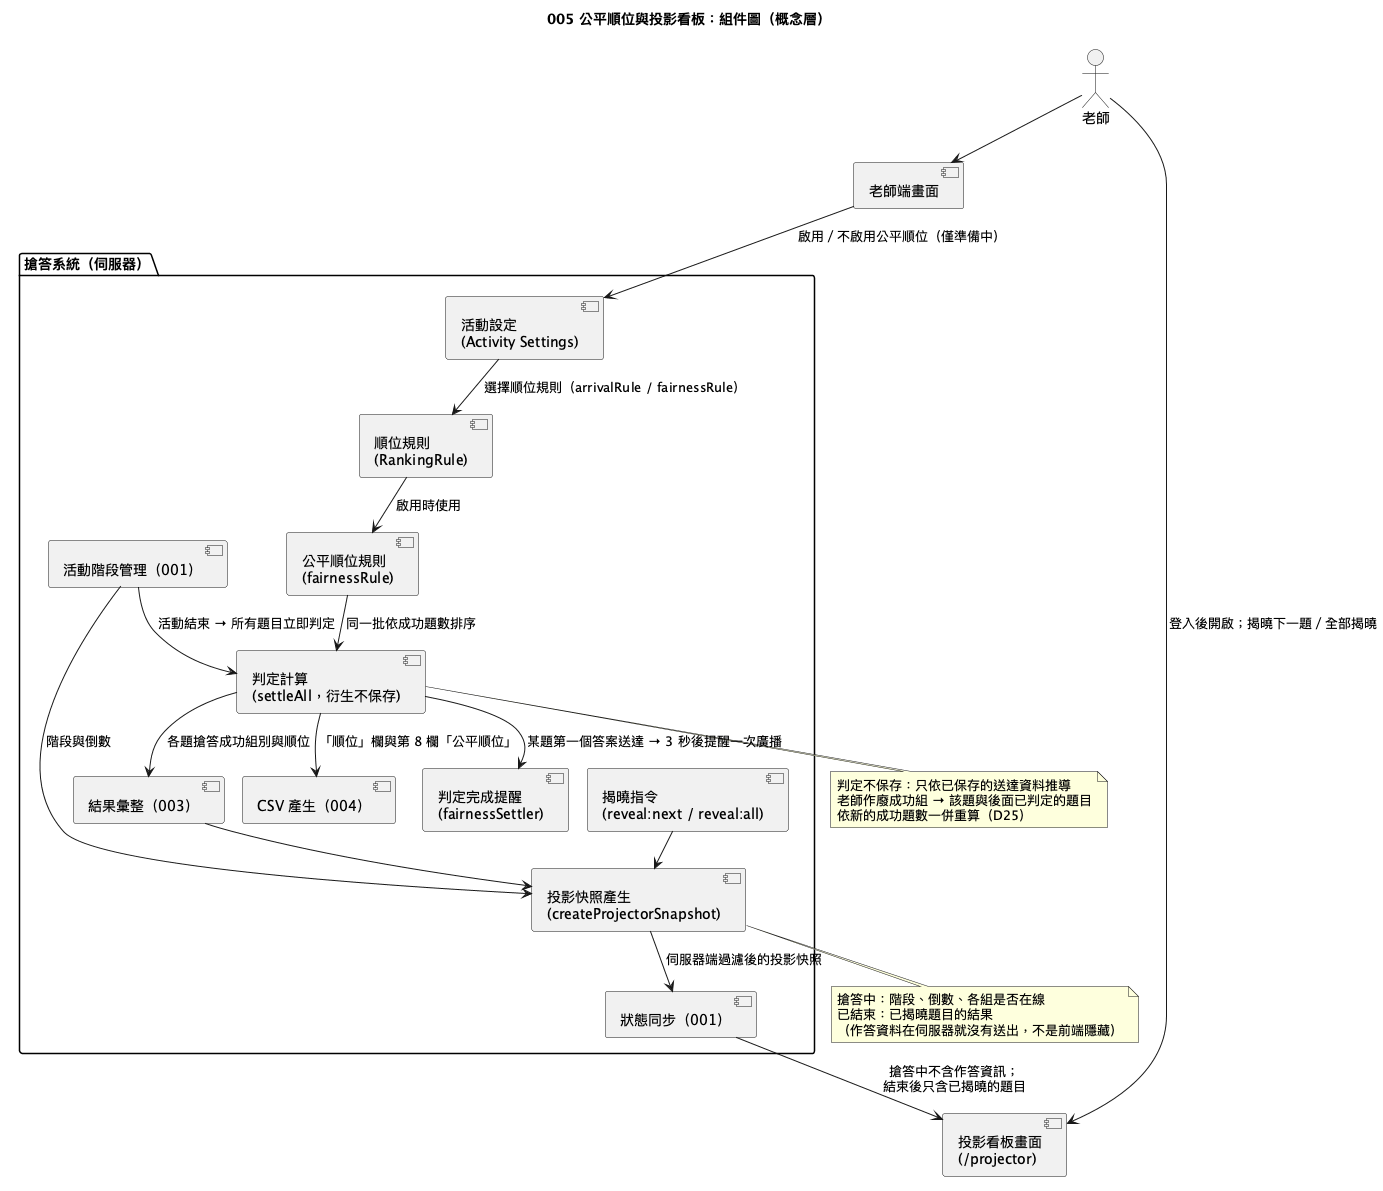

The diagram above was rendered by PlantUML. Its source (embedded in the PNG):
@startuml
!pragma layout smetana
!pragma layout smetana
title 005 公平順位與投影看板：組件圖（概念層）

actor 老師
component "老師端畫面" as TeacherUI
component "投影看板畫面\n(/projector)" as Projector

package "搶答系統（伺服器）" {
  component "活動設定\n(Activity Settings)" as Settings
  component "順位規則\n(RankingRule)" as Rank
  component "公平順位規則\n(fairnessRule)" as Fair
  component "判定計算\n(settleAll，衍生不保存)" as Settle
  component "判定完成提醒\n(fairnessSettler)" as Sched
  component "投影快照產生\n(createProjectorSnapshot)" as PV
  component "揭曉指令\n(reveal:next / reveal:all)" as Reveal
  component "結果彙整（003）" as Result
  component "CSV 產生（004）" as Csv
  component "狀態同步（001）" as Sync
  component "活動階段管理（001）" as Phase
}

老師 --> TeacherUI
老師 --> Projector : 登入後開啟；揭曉下一題／全部揭曉
TeacherUI --> Settings : 啟用／不啟用公平順位（僅準備中）
Settings --> Rank : 選擇順位規則（arrivalRule / fairnessRule）
Rank --> Fair : 啟用時使用
Fair --> Settle : 同一批依成功題數排序
Settle --> Sched : 某題第一個答案送達 → 3 秒後提醒一次廣播
Phase --> Settle : 活動結束 → 所有題目立即判定
Settle --> Result : 各題搶答成功組別與順位
Settle --> Csv : 「順位」欄與第 8 欄「公平順位」
Reveal --> PV
Result --> PV
Phase --> PV : 階段與倒數
PV --> Sync : 伺服器端過濾後的投影快照
Sync --> Projector : 搶答中不含作答資訊；\n結束後只含已揭曉的題目

note bottom of PV
  搶答中：階段、倒數、各組是否在線
  已結束：已揭曉題目的結果
  （作答資料在伺服器就沒有送出，不是前端隱藏）
end note

note bottom of Settle
  判定不保存：只依已保存的送達資料推導
  老師作廢成功組 → 該題與後面已判定的題目
  依新的成功題數一併重算（D25）
end note
@enduml